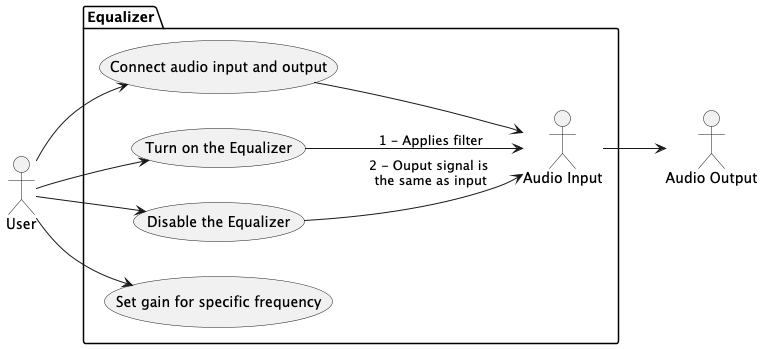

The diagram above was rendered by PlantUML. Its source (embedded in the PNG):
@startuml
'https://plantuml.com/use-case-diagram
left to right direction
:User: as User

package Equalizer {
    :Audio Input: as signal
    (Connect audio input and output) as (input)
    (Turn on the Equalizer) as (on)
    (Disable the Equalizer) as (off)
    (Set gain for specific frequency) as (freq)
}
:Audio Output: as signal_out
(input) --> signal
User --> (on)
User --> (off)
User --> (freq)
User --> (input)
(on) --> signal : 1 - Applies filter
(off) --> signal : 2 - Ouput signal is \nthe same as input
signal --> signal_out
@enduml